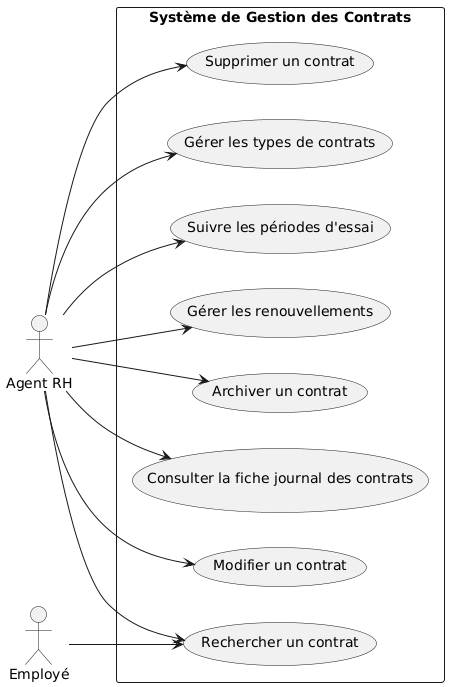

The diagram above was rendered by PlantUML. Its source (embedded in the PNG):
@startuml
left to right direction
actor "Agent RH" as Agent
actor "Employé" as Employe

rectangle "Système de Gestion des Contrats" {
    usecase "Gérer les types de contrats" as UC1
    usecase "Suivre les périodes d'essai" as UC2
    usecase "Gérer les renouvellements" as UC3
    usecase "Archiver un contrat" as UC4
    usecase "Rechercher un contrat" as UC5
    usecase "Consulter la fiche journal des contrats" as UC6
    usecase "Modifier un contrat" as UC7
    usecase "Supprimer un contrat" as UC8
}

Agent --> UC1
Agent --> UC2
Agent --> UC3
Agent --> UC4
Agent --> UC5
Agent --> UC6
Agent --> UC7
Agent --> UC8

Employe --> UC5
@enduml